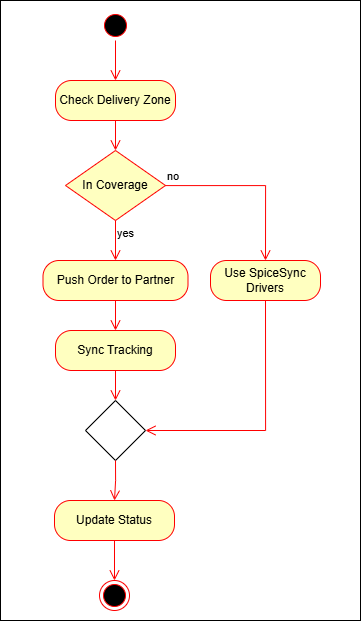

The diagram above was exported from draw.io. Its source (the exported page's mxGraphModel, read from the mxfile embedded in the PNG):
<mxGraphModel dx="1864" dy="820" grid="1" gridSize="10" guides="1" tooltips="1" connect="1" arrows="1" fold="1" page="1" pageScale="1" pageWidth="827" pageHeight="1169" math="0" shadow="0">
  <root>
    <mxCell id="0" />
    <mxCell id="1" parent="0" />
    <mxCell id="ByoEU6pZNbEvjAMgVJfv-3" value="" style="rounded=0;whiteSpace=wrap;html=1;" vertex="1" parent="1">
      <mxGeometry x="300" y="80" width="360" height="620" as="geometry" />
    </mxCell>
    <mxCell id="d9bPdAjorOLXedQ2orvO-1" value="" style="ellipse;html=1;shape=startState;fillColor=#000000;strokeColor=#ff0000;" parent="1" vertex="1">
      <mxGeometry x="400" y="90" width="30" height="30" as="geometry" />
    </mxCell>
    <mxCell id="d9bPdAjorOLXedQ2orvO-2" value="" style="edgeStyle=orthogonalEdgeStyle;html=1;verticalAlign=bottom;endArrow=open;endSize=8;strokeColor=#ff0000;rounded=0;entryX=0.5;entryY=0;entryDx=0;entryDy=0;" parent="1" source="d9bPdAjorOLXedQ2orvO-1" target="d9bPdAjorOLXedQ2orvO-3" edge="1">
      <mxGeometry relative="1" as="geometry">
        <mxPoint x="415" y="110" as="targetPoint" />
      </mxGeometry>
    </mxCell>
    <mxCell id="d9bPdAjorOLXedQ2orvO-3" value="Check Delivery Zone" style="rounded=1;whiteSpace=wrap;html=1;arcSize=40;fontColor=#000000;fillColor=#ffffc0;strokeColor=#ff0000;" parent="1" vertex="1">
      <mxGeometry x="355" y="160" width="120" height="40" as="geometry" />
    </mxCell>
    <mxCell id="d9bPdAjorOLXedQ2orvO-4" value="" style="edgeStyle=orthogonalEdgeStyle;html=1;verticalAlign=bottom;endArrow=open;endSize=8;strokeColor=#ff0000;rounded=0;entryX=0.5;entryY=0;entryDx=0;entryDy=0;" parent="1" source="d9bPdAjorOLXedQ2orvO-3" target="d9bPdAjorOLXedQ2orvO-5" edge="1">
      <mxGeometry relative="1" as="geometry">
        <mxPoint x="415" y="220" as="targetPoint" />
      </mxGeometry>
    </mxCell>
    <mxCell id="d9bPdAjorOLXedQ2orvO-5" value="In Coverage" style="rhombus;whiteSpace=wrap;html=1;fontColor=#000000;fillColor=#ffffc0;strokeColor=#ff0000;" parent="1" vertex="1">
      <mxGeometry x="365" y="230" width="100" height="70" as="geometry" />
    </mxCell>
    <mxCell id="d9bPdAjorOLXedQ2orvO-6" value="no" style="edgeStyle=orthogonalEdgeStyle;html=1;align=left;verticalAlign=bottom;endArrow=open;endSize=8;strokeColor=#ff0000;rounded=0;entryX=0.5;entryY=0;entryDx=0;entryDy=0;" parent="1" source="d9bPdAjorOLXedQ2orvO-5" target="d9bPdAjorOLXedQ2orvO-13" edge="1">
      <mxGeometry x="-1" relative="1" as="geometry">
        <mxPoint x="530" y="265" as="targetPoint" />
      </mxGeometry>
    </mxCell>
    <mxCell id="d9bPdAjorOLXedQ2orvO-7" value="yes" style="edgeStyle=orthogonalEdgeStyle;html=1;align=left;verticalAlign=top;endArrow=open;endSize=8;strokeColor=#ff0000;rounded=0;entryX=0.5;entryY=0;entryDx=0;entryDy=0;" parent="1" source="d9bPdAjorOLXedQ2orvO-5" target="d9bPdAjorOLXedQ2orvO-9" edge="1">
      <mxGeometry x="-1" relative="1" as="geometry">
        <mxPoint x="415" y="370" as="targetPoint" />
      </mxGeometry>
    </mxCell>
    <mxCell id="d9bPdAjorOLXedQ2orvO-9" value="Push Order to Partner" style="rounded=1;whiteSpace=wrap;html=1;arcSize=40;fontColor=#000000;fillColor=#ffffc0;strokeColor=#ff0000;" parent="1" vertex="1">
      <mxGeometry x="342.5" y="340" width="145" height="40" as="geometry" />
    </mxCell>
    <mxCell id="d9bPdAjorOLXedQ2orvO-10" value="" style="edgeStyle=orthogonalEdgeStyle;html=1;verticalAlign=bottom;endArrow=open;endSize=8;strokeColor=#ff0000;rounded=0;entryX=0.5;entryY=0;entryDx=0;entryDy=0;" parent="1" source="d9bPdAjorOLXedQ2orvO-9" target="d9bPdAjorOLXedQ2orvO-11" edge="1">
      <mxGeometry relative="1" as="geometry">
        <mxPoint x="420" y="490" as="targetPoint" />
      </mxGeometry>
    </mxCell>
    <mxCell id="d9bPdAjorOLXedQ2orvO-11" value="Sync Tracking" style="rounded=1;whiteSpace=wrap;html=1;arcSize=40;fontColor=#000000;fillColor=#ffffc0;strokeColor=#ff0000;" parent="1" vertex="1">
      <mxGeometry x="355" y="410" width="120" height="40" as="geometry" />
    </mxCell>
    <mxCell id="d9bPdAjorOLXedQ2orvO-12" value="" style="edgeStyle=orthogonalEdgeStyle;html=1;verticalAlign=bottom;endArrow=open;endSize=8;strokeColor=#ff0000;rounded=0;entryX=0.5;entryY=0;entryDx=0;entryDy=0;" parent="1" source="d9bPdAjorOLXedQ2orvO-11" target="ByoEU6pZNbEvjAMgVJfv-1" edge="1">
      <mxGeometry relative="1" as="geometry">
        <mxPoint x="415" y="610" as="targetPoint" />
      </mxGeometry>
    </mxCell>
    <mxCell id="d9bPdAjorOLXedQ2orvO-13" value="Use SpiceSync Drivers" style="rounded=1;whiteSpace=wrap;html=1;arcSize=40;fontColor=#000000;fillColor=#ffffc0;strokeColor=#ff0000;" parent="1" vertex="1">
      <mxGeometry x="510" y="340" width="110" height="40" as="geometry" />
    </mxCell>
    <mxCell id="d9bPdAjorOLXedQ2orvO-14" value="" style="edgeStyle=orthogonalEdgeStyle;html=1;verticalAlign=bottom;endArrow=open;endSize=8;strokeColor=#ff0000;rounded=0;entryX=1;entryY=0.5;entryDx=0;entryDy=0;exitX=0.5;exitY=1;exitDx=0;exitDy=0;" parent="1" source="d9bPdAjorOLXedQ2orvO-13" target="ByoEU6pZNbEvjAMgVJfv-1" edge="1">
      <mxGeometry relative="1" as="geometry">
        <mxPoint x="457.5" y="650" as="targetPoint" />
      </mxGeometry>
    </mxCell>
    <mxCell id="d9bPdAjorOLXedQ2orvO-16" value="Update Status" style="rounded=1;whiteSpace=wrap;html=1;arcSize=40;fontColor=#000000;fillColor=#ffffc0;strokeColor=#ff0000;" parent="1" vertex="1">
      <mxGeometry x="354" y="580" width="120" height="40" as="geometry" />
    </mxCell>
    <mxCell id="d9bPdAjorOLXedQ2orvO-17" value="" style="edgeStyle=orthogonalEdgeStyle;html=1;verticalAlign=bottom;endArrow=open;endSize=8;strokeColor=#ff0000;rounded=0;entryX=0.5;entryY=0;entryDx=0;entryDy=0;" parent="1" source="d9bPdAjorOLXedQ2orvO-16" target="d9bPdAjorOLXedQ2orvO-19" edge="1">
      <mxGeometry relative="1" as="geometry">
        <mxPoint x="415" y="840" as="targetPoint" />
      </mxGeometry>
    </mxCell>
    <mxCell id="d9bPdAjorOLXedQ2orvO-19" value="" style="ellipse;html=1;shape=endState;fillColor=#000000;strokeColor=#ff0000;" parent="1" vertex="1">
      <mxGeometry x="399" y="660" width="30" height="30" as="geometry" />
    </mxCell>
    <mxCell id="ByoEU6pZNbEvjAMgVJfv-1" value="" style="rhombus;whiteSpace=wrap;html=1;" vertex="1" parent="1">
      <mxGeometry x="385" y="480" width="60" height="60" as="geometry" />
    </mxCell>
    <mxCell id="ByoEU6pZNbEvjAMgVJfv-2" value="" style="edgeStyle=orthogonalEdgeStyle;html=1;verticalAlign=bottom;endArrow=open;endSize=8;strokeColor=#ff0000;rounded=0;entryX=0.5;entryY=0;entryDx=0;entryDy=0;exitX=0.5;exitY=1;exitDx=0;exitDy=0;" edge="1" parent="1" source="ByoEU6pZNbEvjAMgVJfv-1" target="d9bPdAjorOLXedQ2orvO-16">
      <mxGeometry relative="1" as="geometry">
        <mxPoint x="390" y="585" as="targetPoint" />
        <mxPoint x="390" y="555" as="sourcePoint" />
      </mxGeometry>
    </mxCell>
  </root>
</mxGraphModel>